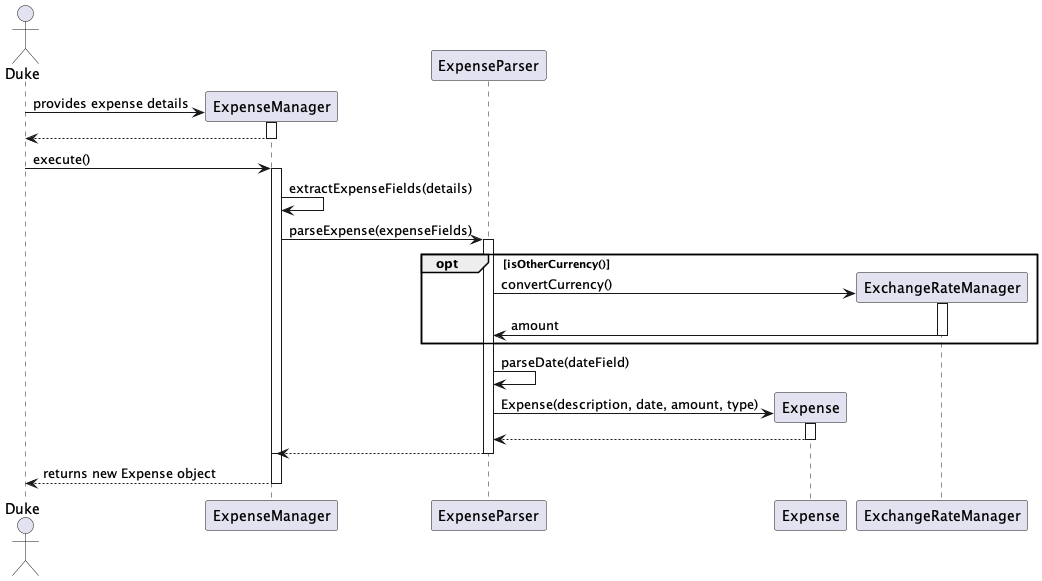

The diagram above was rendered by PlantUML. Its source (embedded in the PNG):
@startuml
actor Duke
participant ExpenseManager
participant ExpenseParser
participant Expense
participant ExchangeRateManager
create ExpenseManager
Duke -> ExpenseManager: provides expense details
activate ExpenseManager
ExpenseManager --> Duke
deactivate ExpenseManager
Duke -> ExpenseManager: execute()
activate ExpenseManager
activate ExpenseManager
ExpenseManager -> ExpenseManager: extractExpenseFields(details)
ExpenseManager -> ExpenseParser: parseExpense(expenseFields)
activate ExpenseParser
opt isOtherCurrency()
create ExchangeRateManager
ExpenseParser -> ExchangeRateManager : convertCurrency()
activate ExchangeRateManager
ExchangeRateManager -> ExpenseParser : amount
deactivate ExchangeRateManager
end
ExpenseParser -> ExpenseParser: parseDate(dateField)
create Expense
ExpenseParser -> Expense: Expense(description, date, amount, type)
activate Expense
Expense --> ExpenseParser
deactivate Expense
ExpenseParser --> ExpenseManager
deactivate ExpenseParser
deactivate ExpenseManager
ExpenseManager --> Duke: returns new Expense object
deactivate ExpenseManager
@enduml